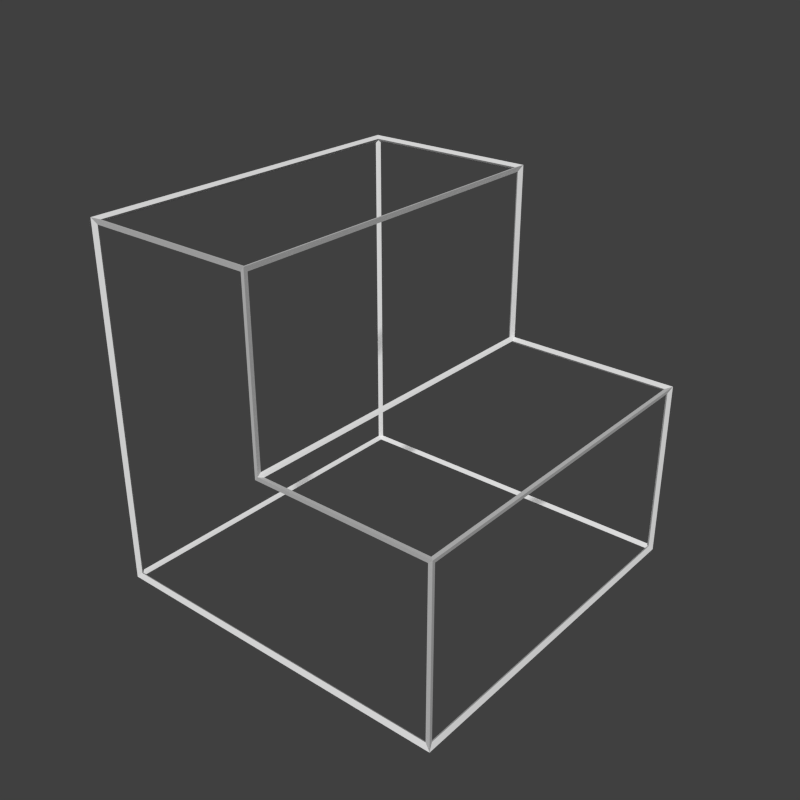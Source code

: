 # Source: stairs.blend  (saved by Blender 2.71.0; exported with 4.5.12 LTS)
import bpy
from mathutils import Matrix  # noqa: F401  (used for matrix-valued properties, if any)

bpy.ops.wm.read_factory_settings(use_empty=True)
scene = bpy.context.scene
scene.name = 'Scene'

# ---- collections
col_collection_1 = bpy.data.collections.new('Collection 1'); scene.collection.children.link(col_collection_1)

# ---- materials (node trees are filled in below, after node groups)
mat_material = bpy.data.materials.new('Material')
mat_material.alpha_threshold = 0.0
mat_material.use_transparent_shadow = False
mat_material.roughness = 0.5
mat_material.specular_intensity = 0.0
mat_material.line_color = (0.0, 0.0, 0.0, 1.0)
mat_material_001 = bpy.data.materials.new('Material.001')
mat_material_001.alpha_threshold = 0.0
mat_material_001.use_transparent_shadow = False
mat_material_001.roughness = 0.5
mat_material_001.specular_intensity = 0.0
mat_material_001.line_color = (0.0, 0.0, 0.0, 1.0)

# ---- material node trees

# ---- world
world_world = bpy.data.worlds.new('World'); scene.world = world_world
world_world.color = (0.05088, 0.05088, 0.05088)
world_world.use_sun_shadow = False
world_world.sun_shadow_jitter_overblur = 0.0
world_world.cycles.sampling_method = 'MANUAL'
world_world.cycles.sample_map_resolution = 256

# ---- meshes
me_cube = bpy.data.meshes.new('Cube')
me_cube.from_pydata([(-0.5001, -0.5, -0.5), (-0.5001, 0.5, -0.5), (0.4999, 0.5, -0.5), (0.4999, -0.5, -0.5), (-0.5001, -0.5, 0.5), (-0.5001, 0.5, 0.5), (0.4999, 0.5, 0.0), (0.4999, -0.5, 0.0), (-5.634e-05, -0.5, 0.5), (-5.73e-05, 0.5, 0.5), (0.0002836, 0.4998, 2.82e-10), (-5.634e-05, -0.5, 0.0)], [], [(4, 8, 9, 5), (5, 1, 0, 4), (3, 7, 11, 8, 4, 0), (2, 1, 5, 9, 10, 6), (2, 6, 7, 3), (9, 8, 11, 10), (6, 10, 11, 7), (2, 3, 0, 1)])
_uv = me_cube.uv_layers.new(name='UVMap')
_uv.uv.foreach_set('vector', [-2.384e-07, 1.0, -5.96e-08, 0.5, 1.0, 0.5, 1.0, 1.0, -3.278e-07, 1.0, 2.98e-08, 5.96e-08, 1.0, 5.96e-08, 1.0, 1.0, 1.0, 5.96e-08, 1.0, 0.5, 0.5, 0.5, 0.5, 1.0, 1.192e-07, 1.0, 3.576e-07, 5.96e-08, -8.941e-08, 5.96e-08, 1.0, 5.96e-08, 1.0, 1.0, 0.5, 1.0, 0.4997, 0.5, -1.49e-07, 0.5, 1.0, 5.96e-08, 1.0, 0.5, 0.0, 0.5, -1.192e-07, 5.96e-08, 1.0, 1.0, 1.192e-07, 1.0, 0.0, 0.5, 0.9998, 0.5, 1.0, -5.96e-08, 0.9998, 0.4997, -5.96e-08, 0.5, 2.682e-07, -3.576e-07, 1.0, 4.47e-07, 1.49e-07, 0.0, -2.384e-07, 1.0, 1.0, 1.0])
me_cube.materials.append(mat_material)
me_cube.use_remesh_preserve_volume = False
me_cube.use_remesh_preserve_attributes = False
me_cube.use_mirror_vertex_groups = False
me_cube.update()
me_cube_001 = bpy.data.meshes.new('Cube.001')
me_cube_001.from_pydata([(-0.4929, -0.4942, -0.4942), (-0.5045, -0.5057, -0.5058), (-0.493, 0.4943, -0.4942), (-0.5045, 0.5058, -0.5058), (0.4955, 0.4943, -0.4942), (0.507, 0.5058, -0.5058), (0.4955, -0.4942, -0.4942), (0.5071, -0.5057, -0.5058), (-0.4929, -0.4942, 0.4942), (-0.5045, -0.5057, 0.5058), (-0.493, 0.4943, 0.4942), (-0.5045, 0.5058, 0.5058), (0.4955, 0.4943, -0.005773), (0.507, 0.5058, 0.005773), (0.4955, -0.4942, -0.005773), (0.5071, -0.5057, 0.005773), (-0.004496, -0.4942, 0.4942), (0.007049, -0.5057, 0.5058), (-0.004496, 0.4943, 0.4942), (0.007047, 0.5058, 0.5058), (-0.004156, 0.4941, -0.005776), (0.007389, 0.5056, 0.005776), (-0.004496, -0.4942, -0.005773), (0.00705, -0.5057, 0.005773), (-0.4887, -0.49, 0.5), (-0.008723, -0.49, 0.5), (-0.008725, 0.49, 0.5), (-0.4887, 0.49, 0.5), (-0.4987, 0.49, 0.49), (-0.4987, 0.49, -0.49), (-0.4987, -0.49, -0.49), (-0.4987, -0.49, 0.49), (0.4913, -0.5, -0.49), (0.4913, -0.5, -0.01), (-0.008723, -0.5, -0.01), (-0.008723, -0.5, 0.49), (-0.4887, -0.5, 0.49), (-0.4887, -0.5, -0.49), (0.4913, 0.5, -0.49), (-0.4887, 0.5, -0.49), (-0.4887, 0.5, 0.49), (-0.008718, 0.5, 0.49), (-0.008377, 0.4998, -0.01), (0.4913, 0.5, -0.01), (0.5013, 0.49, -0.49), (0.5013, 0.49, -0.01), (0.5013, -0.49, -0.01), (0.5013, -0.49, -0.49), (0.001282, 0.49, 0.49), (0.001277, -0.49, 0.49), (0.00128, -0.49, 0.01), (0.001606, 0.4898, 0.01), (0.4913, 0.49, -1.164e-10), (0.01161, 0.4898, 1.746e-10), (0.01128, -0.49, -1.164e-10), (0.4913, -0.49, -1.164e-10), (0.4913, 0.49, -0.5), (0.4913, -0.49, -0.5), (-0.4887, -0.49, -0.5), (-0.4887, 0.49, -0.5)], [], [(24, 25, 16, 8), (25, 24, 9, 17), (25, 26, 18, 16), (26, 25, 17, 19), (26, 27, 10, 18), (27, 26, 19, 11), (27, 24, 8, 10), (24, 27, 11, 9), (28, 29, 2, 10), (29, 28, 11, 3), (29, 30, 0, 2), (30, 29, 3, 1), (30, 31, 8, 0), (31, 30, 1, 9), (31, 28, 10, 8), (28, 31, 9, 11), (32, 33, 14, 6), (33, 32, 7, 15), (33, 34, 22, 14), (34, 33, 15, 23), (34, 35, 16, 22), (35, 34, 23, 17), (35, 36, 8, 16), (36, 35, 17, 9), (36, 37, 0, 8), (37, 36, 9, 1), (37, 32, 6, 0), (32, 37, 1, 7), (38, 39, 2, 4), (39, 38, 5, 3), (39, 40, 10, 2), (40, 39, 3, 11), (40, 41, 18, 10), (41, 40, 11, 19), (41, 42, 20, 18), (42, 41, 19, 21), (42, 43, 12, 20), (43, 42, 21, 13), (43, 38, 4, 12), (38, 43, 13, 5), (44, 45, 12, 4), (45, 44, 5, 13), (45, 46, 14, 12), (46, 45, 13, 15), (46, 47, 6, 14), (47, 46, 15, 7), (47, 44, 4, 6), (44, 47, 7, 5), (48, 49, 16, 18), (49, 48, 19, 17), (49, 50, 22, 16), (50, 49, 17, 23), (50, 51, 20, 22), (51, 50, 23, 21), (51, 48, 18, 20), (48, 51, 21, 19), (52, 53, 20, 12), (53, 52, 13, 21), (53, 54, 22, 20), (54, 53, 21, 23), (54, 55, 14, 22), (55, 54, 23, 15), (55, 52, 12, 14), (52, 55, 15, 13), (56, 57, 6, 4), (57, 56, 5, 7), (57, 58, 0, 6), (58, 57, 7, 1), (58, 59, 2, 0), (59, 58, 1, 3), (59, 56, 4, 2), (56, 59, 3, 5)])
_uv = me_cube_001.uv_layers.new(name='UVMap')
_uv.uv.foreach_set('vector', [1.0, 1.0, 0.5, 1.0, 0.5, 1.0, 1.0, 1.0, 0.5, 1.0, 1.0, 1.0, 1.0, 1.0, 0.5, 1.0, 0.5, 1.0, 0.5, -5.96e-08, 0.5, -5.96e-08, 0.5, 1.0, 0.5, -5.96e-08, 0.5, 1.0, 0.5, 1.0, 0.5, -5.96e-08, 0.5, -5.96e-08, 1.0, -2.98e-07, 1.0, -2.98e-07, 0.5, -5.96e-08, 1.0, -2.98e-07, 0.5, -5.96e-08, 0.5, -5.96e-08, 1.0, -2.98e-07, 1.0, -2.98e-07, 1.0, 1.0, 1.0, 1.0, 1.0, -2.98e-07, 1.0, 1.0, 1.0, -2.98e-07, 1.0, -2.98e-07, 1.0, 1.0, -3.278e-07, 1.0, 2.98e-08, 5.96e-08, 2.98e-08, 5.96e-08, -3.278e-07, 1.0, 2.98e-08, 5.96e-08, -3.278e-07, 1.0, -3.278e-07, 1.0, 2.98e-08, 5.96e-08, 2.98e-08, 5.96e-08, 1.0, 5.96e-08, 1.0, 5.96e-08, 2.98e-08, 5.96e-08, 1.0, 5.96e-08, 2.98e-08, 5.96e-08, 2.98e-08, 5.96e-08, 1.0, 5.96e-08, 1.0, 5.96e-08, 1.0, 1.0, 1.0, 1.0, 1.0, 5.96e-08, 1.0, 1.0, 1.0, 5.96e-08, 1.0, 5.96e-08, 1.0, 1.0, 1.0, 1.0, -3.278e-07, 1.0, -3.278e-07, 1.0, 1.0, 1.0, -3.278e-07, 1.0, 1.0, 1.0, 1.0, 1.0, -3.278e-07, 1.0, 2.086e-07, 5.96e-08, 1.49e-07, 0.5, 1.49e-07, 0.5, 2.086e-07, 5.96e-08, 1.49e-07, 0.5, 2.086e-07, 5.96e-08, 2.086e-07, 5.96e-08, 1.49e-07, 0.5, 1.49e-07, 0.5, 0.5, 0.5, 0.5, 0.5, 1.49e-07, 0.5, 0.5, 0.5, 1.49e-07, 0.5, 1.49e-07, 0.5, 0.5, 0.5, 0.5, 0.5, 0.5, 1.0, 0.5, 1.0, 0.5, 0.5, 0.5, 1.0, 0.5, 0.5, 0.5, 0.5, 0.5, 1.0, 0.5, 1.0, 1.0, 1.0, 1.0, 1.0, 0.5, 1.0, 1.0, 1.0, 0.5, 1.0, 0.5, 1.0, 1.0, 1.0, 1.0, 1.0, 1.0, 5.96e-08, 1.0, 5.96e-08, 1.0, 1.0, 1.0, 5.96e-08, 1.0, 1.0, 1.0, 1.0, 1.0, 5.96e-08, 1.0, 5.96e-08, 2.086e-07, 5.96e-08, 2.086e-07, 5.96e-08, 1.0, 5.96e-08, 2.086e-07, 5.96e-08, 1.0, 5.96e-08, 1.0, 5.96e-08, 2.086e-07, 5.96e-08, -8.941e-08, 5.96e-08, 1.0, 5.96e-08, 1.0, 5.96e-08, -8.941e-08, 5.96e-08, 1.0, 5.96e-08, -8.941e-08, 5.96e-08, -8.941e-08, 5.96e-08, 1.0, 5.96e-08, 1.0, 5.96e-08, 1.0, 1.0, 1.0, 1.0, 1.0, 5.96e-08, 1.0, 1.0, 1.0, 5.96e-08, 1.0, 5.96e-08, 1.0, 1.0, 1.0, 1.0, 0.5, 1.0, 0.5, 1.0, 1.0, 1.0, 0.5, 1.0, 1.0, 1.0, 1.0, 1.0, 0.5, 1.0, 0.5, 1.0, 0.4997, 0.5, 0.4997, 0.5, 0.5, 1.0, 0.4997, 0.5, 0.5, 1.0, 0.5, 1.0, 0.4997, 0.5, 0.4997, 0.5, -1.49e-07, 0.5, -1.49e-07, 0.5, 0.4997, 0.5, -1.49e-07, 0.5, 0.4997, 0.5, 0.4997, 0.5, -1.49e-07, 0.5, -1.49e-07, 0.5, -8.941e-08, 5.96e-08, -8.941e-08, 5.96e-08, -1.49e-07, 0.5, -8.941e-08, 5.96e-08, -1.49e-07, 0.5, -1.49e-07, 0.5, -8.941e-08, 5.96e-08, 1.49e-07, 5.96e-08, 1.49e-07, 0.5, 1.49e-07, 0.5, 1.49e-07, 5.96e-08, 1.49e-07, 0.5, 1.49e-07, 5.96e-08, 1.49e-07, 5.96e-08, 1.49e-07, 0.5, 1.49e-07, 0.5, 1.0, 0.5, 1.0, 0.5, 1.49e-07, 0.5, 1.0, 0.5, 1.49e-07, 0.5, 1.49e-07, 0.5, 1.0, 0.5, 1.0, 0.5, 1.0, 5.96e-08, 1.0, 5.96e-08, 1.0, 0.5, 1.0, 5.96e-08, 1.0, 0.5, 1.0, 0.5, 1.0, 5.96e-08, 1.0, 5.96e-08, 1.49e-07, 5.96e-08, 1.49e-07, 5.96e-08, 1.0, 5.96e-08, 1.49e-07, 5.96e-08, 1.0, 5.96e-08, 1.0, 5.96e-08, 1.49e-07, 5.96e-08, -8.941e-08, 1.0, 1.0, 1.0, 1.0, 1.0, -8.941e-08, 1.0, 1.0, 1.0, -8.941e-08, 1.0, -8.941e-08, 1.0, 1.0, 1.0, 1.0, 1.0, 1.0, 0.5, 1.0, 0.5, 1.0, 1.0, 1.0, 0.5, 1.0, 1.0, 1.0, 1.0, 1.0, 0.5, 1.0, 0.5, 0.0002005, 0.5, 0.0002005, 0.5, 1.0, 0.5, 0.0002005, 0.5, 1.0, 0.5, 1.0, 0.5, 0.0002005, 0.5, 0.0002005, 0.5, -8.941e-08, 1.0, -8.941e-08, 1.0, 0.0002005, 0.5, -8.941e-08, 1.0, 0.0002005, 0.5, 0.0002005, 0.5, -8.941e-08, 1.0, -1.49e-07, 1.788e-07, 0.4997, 0.0002006, 0.4997, 0.0002006, -1.49e-07, 1.788e-07, 0.4997, 0.0002006, -1.49e-07, 1.788e-07, -1.49e-07, 1.788e-07, 0.4997, 0.0002006, 0.4997, 0.0002006, 0.5, 1.0, 0.5, 1.0, 0.4997, 0.0002006, 0.5, 1.0, 0.4997, 0.0002006, 0.4997, 0.0002006, 0.5, 1.0, 0.5, 1.0, 1.49e-07, 1.0, 1.49e-07, 1.0, 0.5, 1.0, 1.49e-07, 1.0, 0.5, 1.0, 0.5, 1.0, 1.49e-07, 1.0, 1.49e-07, 1.0, -1.49e-07, 1.788e-07, -1.49e-07, 1.788e-07, 1.49e-07, 1.0, -1.49e-07, 1.788e-07, 1.49e-07, 1.0, 1.49e-07, 1.0, -1.49e-07, 1.788e-07, -8.941e-08, 1.788e-07, 2.086e-07, 1.0, 2.086e-07, 1.0, -8.941e-08, 1.788e-07, 2.086e-07, 1.0, -8.941e-08, 1.788e-07, -8.941e-08, 1.788e-07, 2.086e-07, 1.0, 2.086e-07, 1.0, 1.0, 1.0, 1.0, 1.0, 2.086e-07, 1.0, 1.0, 1.0, 2.086e-07, 1.0, 2.086e-07, 1.0, 1.0, 1.0, 1.0, 1.0, 1.0, 5.96e-08, 1.0, 5.96e-08, 1.0, 1.0, 1.0, 5.96e-08, 1.0, 1.0, 1.0, 1.0, 1.0, 5.96e-08, 1.0, 5.96e-08, -8.941e-08, 1.788e-07, -8.941e-08, 1.788e-07, 1.0, 5.96e-08, -8.941e-08, 1.788e-07, 1.0, 5.96e-08, 1.0, 5.96e-08, -8.941e-08, 1.788e-07])
me_cube_001.materials.append(mat_material_001)
me_cube_001.use_remesh_preserve_volume = False
me_cube_001.use_remesh_preserve_attributes = False
me_cube_001.use_mirror_vertex_groups = False
me_cube_001.update()

# ---- objects
ob_shape = bpy.data.objects.new('Shape', me_cube)
ob_wireframe = bpy.data.objects.new('WireFrame', me_cube_001)
ob_camera = bpy.data.objects.new('Camera', None)

# ---- transforms, parenting, visibility, modifiers, constraints
ob_shape.location = (0.0, 0.0, 0.0)
ob_shape.lock_rotations_4d = False
ob_shape.empty_display_type = 'ARROWS'
ob_shape.hide_render = True
ob_shape.lineart.crease_threshold = 0.0
ob_wireframe.location = (0.0, 0.0, 0.0)
ob_wireframe.lock_rotations_4d = False
ob_wireframe.empty_display_type = 'ARROWS'
ob_wireframe.lineart.crease_threshold = 0.0
ob_camera.location = (0.0, 0.0, 0.0)

# ---- collection membership
col_collection_1.objects.link(ob_shape)
col_collection_1.objects.link(ob_wireframe)
col_collection_1.objects.link(ob_camera)

# ---- scene / render settings (as saved in the file)
scene.camera = ob_camera
scene.frame_start = 1; scene.frame_end = 250; scene.frame_set(1)
scene.render.engine = 'BLENDER_EEVEE_NEXT'
scene.render.resolution_x = 128
scene.render.resolution_y = 128
scene.render.dither_intensity = 0.0
scene.render.film_transparent = True
scene.cycles.use_denoising = False
scene.cycles.samples = 10
scene.cycles.sampling_pattern = 'TABULATED_SOBOL'
scene.cycles.light_sampling_threshold = 0.0
scene.cycles.use_adaptive_sampling = False
scene.cycles.use_light_tree = False
scene.cycles.blur_glossy = 0.0
scene.cycles.volume_bounces = 1
scene.cycles.pixel_filter_type = 'GAUSSIAN'
scene.cycles.sample_clamp_indirect = 0.0
scene.view_settings.view_transform = 'Standard'
bpy.context.view_layer.update()

# ---- added for rendering (the .blend has no active camera and no usable light): camera, sun
cam_auto = bpy.data.cameras.new('AutoCamera')
cam_auto.lens = 50.0
cam_auto.sensor_width = 36.0
cam_auto.clip_end = 1000.0
ob_auto_camera = bpy.data.objects.new('AutoCamera', cam_auto)
scene.collection.objects.link(ob_auto_camera)
ob_auto_camera.location = (1.62232, -1.94522, 1.29683)
ob_auto_camera.rotation_euler = (1.09748, -7.21219e-08, 0.694738)
scene.camera = ob_auto_camera
light_auto_sun = bpy.data.lights.new('AutoSun', 'SUN')
light_auto_sun.energy = 3.0
light_auto_sun.angle = 0.0523599
ob_auto_sun = bpy.data.objects.new('AutoSun', light_auto_sun)
scene.collection.objects.link(ob_auto_sun)
ob_auto_sun.rotation_euler = (0.872665, 0.174533, 0.523599)
bpy.context.view_layer.update()
